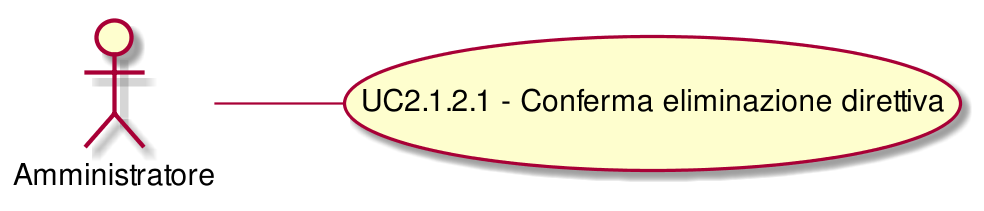

The diagram above was rendered by PlantUML. Its source (embedded in the PNG):
@startuml
scale 1000*1000
left to right direction
( UC2.1.2.1 - Conferma eliminazione direttiva ) as (UC2.1.2.1)
:Amministratore:--(UC2.1.2.1)
@enduml